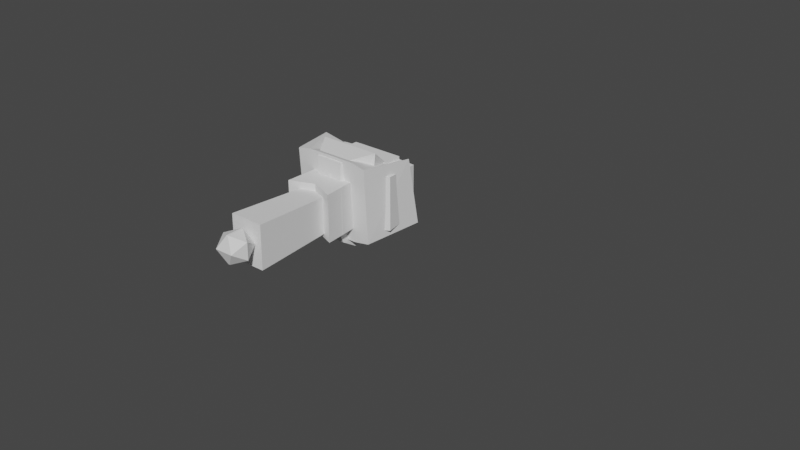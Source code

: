 # Source: characterUnityAdapted.blend  (saved by Blender 3.1.7; exported with 4.5.12 LTS)
import bpy
from mathutils import Matrix  # noqa: F401  (used for matrix-valued properties, if any)

bpy.ops.wm.read_factory_settings(use_empty=True)
scene = bpy.context.scene
scene.name = 'Scene'

# ---- collections
col_character = bpy.data.collections.new('Character'); scene.collection.children.link(col_character)

# ---- world
world_world = bpy.data.worlds.new('World'); scene.world = world_world
world_world.use_nodes = True; world_world.node_tree.nodes.clear()
_N = world_world.node_tree.nodes; _L = world_world.node_tree.links
n0 = _N.new('ShaderNodeOutputWorld'); n0.name = 'World Output'; n0.location = (300, 300)
n1 = _N.new('ShaderNodeBackground'); n1.name = 'Background'; n1.location = (10, 300)
n1.inputs[0].default_value = (0.05088, 0.05088, 0.05088, 1.0)
_L.new(n1.outputs[0], n0.inputs[0])
n0.is_active_output = True
world_world.color = (0.05088, 0.05088, 0.05088)
world_world.use_sun_shadow = False
world_world.sun_shadow_jitter_overblur = 0.0

# ---- meshes
me_cube_001 = bpy.data.meshes.new('Cube.001')
me_cube_001.from_pydata([(-0.6061, -0.5891, -0.9933), (-0.7473, -0.5031, 1.047), (-0.6061, 0.6129, -0.5888), (-0.7473, 0.7112, 1.103), (0.6061, -0.5891, -0.9933), (0.7473, -0.5031, 1.047), (0.6061, 0.6129, -0.5888), (0.7473, 0.7112, 1.103), (-1.359, -0.951, -0.3528), (-1.359, 0.9748, 0.1079), (1.359, 0.9748, 0.1079), (1.359, -0.951, -0.3528)], [], [(8, 1, 3, 9), (9, 3, 7, 10), (10, 7, 5, 11), (11, 5, 1, 8), (2, 6, 4, 0), (7, 3, 1, 5), (4, 11, 8, 0), (6, 10, 11, 4), (2, 9, 10, 6), (0, 8, 9, 2)])
_uv = me_cube_001.uv_layers.new(name='UVMap')
_uv.uv.foreach_set('vector', [0.5, 0.0, 0.625, 0.0, 0.625, 0.25, 0.5, 0.25, 0.5, 0.25, 0.625, 0.25, 0.625, 0.5, 0.5, 0.5, 0.5, 0.5, 0.625, 0.5, 0.625, 0.75, 0.5, 0.75, 0.5, 0.75, 0.625, 0.75, 0.625, 1.0, 0.5, 1.0, 0.125, 0.5, 0.375, 0.5, 0.375, 0.75, 0.125, 0.75, 0.625, 0.5, 0.875, 0.5, 0.875, 0.75, 0.625, 0.75, 0.375, 0.75, 0.5, 0.75, 0.5, 1.0, 0.375, 1.0, 0.375, 0.5, 0.5, 0.5, 0.5, 0.75, 0.375, 0.75, 0.375, 0.25, 0.5, 0.25, 0.5, 0.5, 0.375, 0.5, 0.375, 0.0, 0.5, 0.0, 0.5, 0.25, 0.375, 0.25])
me_cube_001.use_remesh_fix_poles = True
me_cube_001.use_remesh_preserve_attributes = False
me_cube_001.update()
me_cube_002 = bpy.data.meshes.new('Cube.002')
me_cube_002.from_pydata([(-1.0, -0.9551, -1.353), (-1.0, -1.0, 1.0), (-1.0, 1.045, -1.353), (-1.0, 1.0, 1.0), (1.0, -0.9551, -1.353), (1.0, -1.0, 1.0), (1.0, 1.045, -1.353), (1.0, 1.0, 1.0)], [], [(0, 1, 3, 2), (2, 3, 7, 6), (6, 7, 5, 4), (4, 5, 1, 0), (2, 6, 4, 0), (7, 3, 1, 5)])
_uv = me_cube_002.uv_layers.new(name='UVMap')
_uv.uv.foreach_set('vector', [0.375, 0.0, 0.625, 0.0, 0.625, 0.25, 0.375, 0.25, 0.375, 0.25, 0.625, 0.25, 0.625, 0.5, 0.375, 0.5, 0.375, 0.5, 0.625, 0.5, 0.625, 0.75, 0.375, 0.75, 0.375, 0.75, 0.625, 0.75, 0.625, 1.0, 0.375, 1.0, 0.125, 0.5, 0.375, 0.5, 0.375, 0.75, 0.125, 0.75, 0.625, 0.5, 0.875, 0.5, 0.875, 0.75, 0.625, 0.75])
me_cube_002.use_remesh_fix_poles = True
me_cube_002.use_remesh_preserve_attributes = False
me_cube_002.update()
me_cube_005 = bpy.data.meshes.new('Cube.005')
me_cube_005.from_pydata([(-0.5928, -5.611, -0.1379), (-0.7866, -5.499, 0.6293), (-0.5928, -4.425, -0.1485), (-0.7866, -4.397, 0.7691), (0.6387, -5.611, -0.1379), (0.7866, -5.499, 0.649), (0.6387, -4.425, -0.1485), (0.7866, -4.397, 0.7887), (-0.3503, -4.378, -0.1489), (-0.3549, -4.492, 0.9058), (-0.3503, -5.659, -0.1375), (-0.3549, -5.264, 0.8033), (0.3788, -4.492, 0.8993), (0.3834, -5.659, -0.1375), (0.3834, -4.378, -0.1489), (0.3788, -5.264, 0.7967)], [], [(0, 1, 3, 2), (14, 12, 7, 6), (6, 7, 5, 4), (10, 11, 1, 0), (14, 6, 4, 13), (9, 3, 1, 11), (12, 9, 11, 15), (2, 8, 10, 0), (13, 15, 11, 10), (2, 3, 9, 8), (4, 5, 15, 13), (7, 12, 15, 5), (8, 14, 13, 10), (8, 9, 12, 14)])
_uv = me_cube_005.uv_layers.new(name='UVMap')
_uv.uv.foreach_set('vector', [0.375, 0.0, 0.625, 0.0, 0.625, 0.25, 0.375, 0.25, 0.375, 0.4359, 0.625, 0.4359, 0.625, 0.5, 0.375, 0.5, 0.375, 0.5, 0.625, 0.5, 0.625, 0.75, 0.375, 0.75, 0.375, 0.9307, 0.625, 0.9307, 0.625, 1.0, 0.375, 1.0, 0.3109, 0.5, 0.375, 0.5, 0.375, 0.75, 0.3109, 0.75, 0.8057, 0.5, 0.875, 0.5, 0.875, 0.75, 0.8057, 0.75, 0.6891, 0.5, 0.8057, 0.5, 0.8057, 0.75, 0.6891, 0.75, 0.125, 0.5, 0.1943, 0.5, 0.1943, 0.75, 0.125, 0.75, 0.375, 0.8141, 0.625, 0.8141, 0.625, 0.9307, 0.375, 0.9307, 0.375, 0.25, 0.625, 0.25, 0.625, 0.3193, 0.375, 0.3193, 0.375, 0.75, 0.625, 0.75, 0.625, 0.8141, 0.375, 0.8141, 0.625, 0.5, 0.6891, 0.5, 0.6891, 0.75, 0.625, 0.75, 0.1943, 0.5, 0.3109, 0.5, 0.3109, 0.75, 0.1943, 0.75, 0.375, 0.3193, 0.625, 0.3193, 0.625, 0.4359, 0.375, 0.4359])
me_cube_005.use_remesh_fix_poles = True
me_cube_005.use_remesh_preserve_attributes = False
me_cube_005.update()
me_cube_006 = bpy.data.meshes.new('Cube.006')
me_cube_006.from_pydata([(-0.874, -12.71, -1.001), (-0.9325, -12.77, 1.148), (-0.874, -10.9, -1.001), (-0.9325, -10.85, 1.148), (0.9371, -12.71, -1.001), (0.9956, -12.77, 1.148), (0.9371, -10.9, -1.001), (0.9956, -10.85, 1.148), (-0.9743, -12.82, 0.07308), (-0.9743, -10.8, 0.07308), (1.037, -10.8, 0.07308), (1.037, -12.82, 0.07308)], [], [(8, 1, 3, 9), (9, 3, 7, 10), (10, 7, 5, 11), (11, 5, 1, 8), (2, 6, 4, 0), (7, 3, 1, 5), (4, 11, 8, 0), (6, 10, 11, 4), (2, 9, 10, 6), (0, 8, 9, 2)])
_uv = me_cube_006.uv_layers.new(name='UVMap')
_uv.uv.foreach_set('vector', [0.5, 0.0, 0.625, 0.0, 0.625, 0.25, 0.5, 0.25, 0.5, 0.25, 0.625, 0.25, 0.625, 0.5, 0.5, 0.5, 0.5, 0.5, 0.625, 0.5, 0.625, 0.75, 0.5, 0.75, 0.5, 0.75, 0.625, 0.75, 0.625, 1.0, 0.5, 1.0, 0.125, 0.5, 0.375, 0.5, 0.375, 0.75, 0.125, 0.75, 0.625, 0.5, 0.875, 0.5, 0.875, 0.75, 0.625, 0.75, 0.375, 0.75, 0.5, 0.75, 0.5, 1.0, 0.375, 1.0, 0.375, 0.5, 0.5, 0.5, 0.5, 0.75, 0.375, 0.75, 0.375, 0.25, 0.5, 0.25, 0.5, 0.5, 0.375, 0.5, 0.375, 0.0, 0.5, 0.0, 0.5, 0.25, 0.375, 0.25])
me_cube_006.use_remesh_fix_poles = True
me_cube_006.use_remesh_preserve_attributes = False
me_cube_006.update()
me_cube_007 = bpy.data.meshes.new('Cube.007')
me_cube_007.from_pydata([(-1.519, -11.5, -0.1848), (-1.388, -11.43, 1.055), (-1.519, -9.751, -0.1848), (-1.388, -9.827, 1.055), (1.519, -11.5, -0.1848), (1.388, -11.43, 1.055), (1.519, -9.751, -0.1848), (1.388, -9.827, 1.055), (3.576e-07, -9.751, -1.131), (2.384e-07, -9.751, 1.055), (2.384e-07, -11.5, -1.131), (3.576e-07, -11.5, 1.055)], [], [(0, 1, 3, 2), (8, 9, 7, 6), (6, 7, 5, 4), (10, 11, 1, 0), (8, 6, 4, 10), (9, 3, 1, 11), (7, 9, 11, 5), (2, 8, 10, 0), (4, 5, 11, 10), (2, 3, 9, 8)])
_uv = me_cube_007.uv_layers.new(name='UVMap')
_uv.uv.foreach_set('vector', [0.375, 0.0, 0.625, 0.0, 0.625, 0.25, 0.375, 0.25, 0.375, 0.375, 0.625, 0.375, 0.625, 0.5, 0.375, 0.5, 0.375, 0.5, 0.625, 0.5, 0.625, 0.75, 0.375, 0.75, 0.375, 0.875, 0.625, 0.875, 0.625, 1.0, 0.375, 1.0, 0.25, 0.5, 0.375, 0.5, 0.375, 0.75, 0.25, 0.75, 0.75, 0.5, 0.875, 0.5, 0.875, 0.75, 0.75, 0.75, 0.625, 0.5, 0.75, 0.5, 0.75, 0.75, 0.625, 0.75, 0.125, 0.5, 0.25, 0.5, 0.25, 0.75, 0.125, 0.75, 0.375, 0.75, 0.625, 0.75, 0.625, 0.875, 0.375, 0.875, 0.375, 0.25, 0.625, 0.25, 0.625, 0.375, 0.375, 0.375])
me_cube_007.use_remesh_fix_poles = True
me_cube_007.use_remesh_preserve_attributes = False
me_cube_007.update()
me_cube_008 = bpy.data.meshes.new('Cube.008')
me_cube_008.from_pydata([(-0.8162, -14.48, -0.8838), (-1.084, -14.48, 0.6798), (-0.8162, -12.48, -0.8838), (-1.084, -12.48, 0.6798), (0.6151, -14.48, -1.03), (0.8283, -14.48, 1.112), (0.6151, -12.48, -1.03), (0.8283, -12.48, 1.112)], [], [(0, 1, 3, 2), (2, 3, 7, 6), (6, 7, 5, 4), (4, 5, 1, 0), (2, 6, 4, 0), (7, 3, 1, 5)])
_uv = me_cube_008.uv_layers.new(name='UVMap')
_uv.uv.foreach_set('vector', [0.375, 0.0, 0.625, 0.0, 0.625, 0.25, 0.375, 0.25, 0.375, 0.25, 0.625, 0.25, 0.625, 0.5, 0.375, 0.5, 0.375, 0.5, 0.625, 0.5, 0.625, 0.75, 0.375, 0.75, 0.375, 0.75, 0.625, 0.75, 0.625, 1.0, 0.375, 1.0, 0.125, 0.5, 0.375, 0.5, 0.375, 0.75, 0.125, 0.75, 0.625, 0.5, 0.875, 0.5, 0.875, 0.75, 0.625, 0.75])
me_cube_008.use_remesh_fix_poles = True
me_cube_008.use_remesh_preserve_attributes = False
me_cube_008.update()
me_cube_009 = bpy.data.meshes.new('Cube.009')
me_cube_009.from_pydata([(-0.6273, -15.33, -6.738), (-0.8966, -15.68, 1.135), (-0.6273, -14.03, -6.738), (-0.8966, -13.68, 1.135), (0.3579, -15.33, -6.738), (0.6272, -15.68, 1.135), (0.3579, -14.03, -6.738), (0.6272, -13.68, 1.135)], [], [(0, 1, 3, 2), (2, 3, 7, 6), (6, 7, 5, 4), (4, 5, 1, 0), (2, 6, 4, 0), (7, 3, 1, 5)])
_uv = me_cube_009.uv_layers.new(name='UVMap')
_uv.uv.foreach_set('vector', [0.375, 0.0, 0.625, 0.0, 0.625, 0.25, 0.375, 0.25, 0.375, 0.25, 0.625, 0.25, 0.625, 0.5, 0.375, 0.5, 0.375, 0.5, 0.625, 0.5, 0.625, 0.75, 0.375, 0.75, 0.375, 0.75, 0.625, 0.75, 0.625, 1.0, 0.375, 1.0, 0.125, 0.5, 0.375, 0.5, 0.375, 0.75, 0.125, 0.75, 0.625, 0.5, 0.875, 0.5, 0.875, 0.75, 0.625, 0.75])
me_cube_009.use_remesh_fix_poles = True
me_cube_009.use_remesh_preserve_attributes = False
me_cube_009.update()
me_cube_010 = bpy.data.meshes.new('Cube.010')
me_cube_010.from_pydata([(-1.008, -19.98, -1.335), (-1.008, -19.95, -0.6284), (-1.008, -16.21, -1.208), (-1.008, -16.48, 1.032), (0.449, -19.98, -1.335), (0.449, -19.95, -0.6284), (0.449, -16.21, -1.208), (0.449, -16.48, 1.032), (-1.008, -18.0, -1.271), (-1.008, -18.22, 1.024), (0.449, -18.0, -1.271), (0.449, -18.22, 1.024), (-1.008, -20.44, -0.9819), (-1.008, -16.01, -0.1517), (0.449, -16.01, -0.1517), (0.449, -20.44, -0.9819), (0.449, -18.14, -0.1397), (-1.008, -18.14, -0.1397)], [], [(17, 9, 3, 13), (13, 3, 7, 14), (16, 11, 5, 15), (15, 5, 1, 12), (8, 10, 4, 0), (11, 9, 1, 5), (7, 3, 9, 11), (2, 6, 10, 8), (14, 7, 11, 16), (12, 1, 9, 17), (0, 12, 17, 8), (6, 14, 16, 10), (4, 15, 12, 0), (10, 16, 15, 4), (2, 13, 14, 6), (8, 17, 13, 2)])
_uv = me_cube_010.uv_layers.new(name='UVMap')
_uv.uv.foreach_set('vector', [0.5, 0.125, 0.625, 0.125, 0.625, 0.25, 0.5, 0.25, 0.5, 0.25, 0.625, 0.25, 0.625, 0.5, 0.5, 0.5, 0.5, 0.625, 0.625, 0.625, 0.625, 0.75, 0.5, 0.75, 0.5, 0.75, 0.625, 0.75, 0.625, 1.0, 0.5, 1.0, 0.125, 0.625, 0.375, 0.625, 0.375, 0.75, 0.125, 0.75, 0.625, 0.625, 0.875, 0.625, 0.875, 0.75, 0.625, 0.75, 0.625, 0.5, 0.875, 0.5, 0.875, 0.625, 0.625, 0.625, 0.125, 0.5, 0.375, 0.5, 0.375, 0.625, 0.125, 0.625, 0.5, 0.5, 0.625, 0.5, 0.625, 0.625, 0.5, 0.625, 0.5, 0.0, 0.625, 0.0, 0.625, 0.125, 0.5, 0.125, 0.375, 0.0, 0.5, 0.0, 0.5, 0.125, 0.375, 0.125, 0.375, 0.5, 0.5, 0.5, 0.5, 0.625, 0.375, 0.625, 0.375, 0.75, 0.5, 0.75, 0.5, 1.0, 0.375, 1.0, 0.375, 0.625, 0.5, 0.625, 0.5, 0.75, 0.375, 0.75, 0.375, 0.25, 0.5, 0.25, 0.5, 0.5, 0.375, 0.5, 0.375, 0.125, 0.5, 0.125, 0.5, 0.25, 0.375, 0.25])
me_cube_010.use_remesh_fix_poles = True
me_cube_010.use_remesh_preserve_attributes = False
me_cube_010.update()
me_cube_011 = bpy.data.meshes.new('Cube.011')
me_cube_011.from_pydata([(-0.8258, -0.6068, -0.2624), (-1.0, -0.7348, 1.0), (-0.8258, 0.6068, -0.2624), (-1.0, 0.7348, 1.0), (0.8258, -0.6068, -0.2624), (1.0, -0.7348, 1.0), (0.8258, 0.6068, -0.2624), (1.0, 0.7348, 1.0)], [], [(0, 1, 3, 2), (2, 3, 7, 6), (6, 7, 5, 4), (4, 5, 1, 0), (2, 6, 4, 0), (7, 3, 1, 5)])
_uv = me_cube_011.uv_layers.new(name='UVMap')
_uv.uv.foreach_set('vector', [0.375, 0.0, 0.625, 0.0, 0.625, 0.25, 0.375, 0.25, 0.375, 0.25, 0.625, 0.25, 0.625, 0.5, 0.375, 0.5, 0.375, 0.5, 0.625, 0.5, 0.625, 0.75, 0.375, 0.75, 0.375, 0.75, 0.625, 0.75, 0.625, 1.0, 0.375, 1.0, 0.125, 0.5, 0.375, 0.5, 0.375, 0.75, 0.125, 0.75, 0.625, 0.5, 0.875, 0.5, 0.875, 0.75, 0.625, 0.75])
me_cube_011.use_remesh_fix_poles = True
me_cube_011.use_remesh_preserve_attributes = False
me_cube_011.update()
me_cube_012 = bpy.data.meshes.new('Cube.012')
me_cube_012.from_pydata([(-2.014, -25.46, -1.402), (-1.038, -25.72, 1.111), (-2.014, -23.97, -1.402), (-1.038, -23.72, 1.111), (-0.5599, -25.46, -1.55), (0.9135, -25.72, 0.9121), (-0.5599, -23.97, -1.55), (0.9135, -23.72, 0.9121)], [], [(0, 1, 3, 2), (2, 3, 7, 6), (6, 7, 5, 4), (4, 5, 1, 0), (2, 6, 4, 0), (7, 3, 1, 5)])
_uv = me_cube_012.uv_layers.new(name='UVMap')
_uv.uv.foreach_set('vector', [0.375, 0.0, 0.625, 0.0, 0.625, 0.25, 0.375, 0.25, 0.375, 0.25, 0.625, 0.25, 0.625, 0.5, 0.375, 0.5, 0.375, 0.5, 0.625, 0.5, 0.625, 0.75, 0.375, 0.75, 0.375, 0.75, 0.625, 0.75, 0.625, 1.0, 0.375, 1.0, 0.125, 0.5, 0.375, 0.5, 0.375, 0.75, 0.125, 0.75, 0.625, 0.5, 0.875, 0.5, 0.875, 0.75, 0.625, 0.75])
me_cube_012.use_remesh_fix_poles = True
me_cube_012.use_remesh_preserve_attributes = False
me_cube_012.update()
me_cube_013 = bpy.data.meshes.new('Cube.013')
me_cube_013.from_pydata([(-1.007, -68.9, -1.015), (-1.007, -68.9, 0.9847), (-1.007, -65.02, -1.015), (-1.007, -65.02, 0.9847), (0.9931, -68.9, -1.015), (0.9931, -68.9, 0.9847), (0.9931, -65.02, -1.015), (0.9931, -65.02, 0.9847), (0.3797, -68.9, -0.01525), (0.3797, -65.02, -0.01525), (2.38, -65.02, -0.01525), (2.38, -68.9, -0.01525)], [], [(8, 1, 3, 9), (9, 3, 7, 10), (10, 7, 5, 11), (11, 5, 1, 8), (2, 6, 4, 0), (7, 3, 1, 5), (4, 11, 8, 0), (6, 10, 11, 4), (2, 9, 10, 6), (0, 8, 9, 2)])
_uv = me_cube_013.uv_layers.new(name='UVMap')
_uv.uv.foreach_set('vector', [0.5, 0.0, 0.625, 0.0, 0.625, 0.25, 0.5, 0.25, 0.5, 0.25, 0.625, 0.25, 0.625, 0.5, 0.5, 0.5, 0.5, 0.5, 0.625, 0.5, 0.625, 0.75, 0.5, 0.75, 0.5, 0.75, 0.625, 0.75, 0.625, 1.0, 0.5, 1.0, 0.125, 0.5, 0.375, 0.5, 0.375, 0.75, 0.125, 0.75, 0.625, 0.5, 0.875, 0.5, 0.875, 0.75, 0.625, 0.75, 0.375, 0.75, 0.5, 0.75, 0.5, 1.0, 0.375, 1.0, 0.375, 0.5, 0.5, 0.5, 0.5, 0.75, 0.375, 0.75, 0.375, 0.25, 0.5, 0.25, 0.5, 0.5, 0.375, 0.5, 0.375, 0.0, 0.5, 0.0, 0.5, 0.25, 0.375, 0.25])
me_cube_013.use_remesh_fix_poles = True
me_cube_013.use_remesh_preserve_attributes = False
me_cube_013.update()
me_cube_014 = bpy.data.meshes.new('Cube.014')
me_cube_014.from_pydata([(-0.8162, -14.48, -0.8838), (-1.084, -14.48, 0.6798), (-0.8162, -12.48, -0.8838), (-1.084, -12.48, 0.6798), (0.6151, -14.48, -1.03), (0.8283, -14.48, 1.112), (0.6151, -12.48, -1.03), (0.8283, -12.48, 1.112)], [], [(0, 1, 3, 2), (2, 3, 7, 6), (6, 7, 5, 4), (4, 5, 1, 0), (2, 6, 4, 0), (7, 3, 1, 5)])
_uv = me_cube_014.uv_layers.new(name='UVMap')
_uv.uv.foreach_set('vector', [0.375, 0.0, 0.625, 0.0, 0.625, 0.25, 0.375, 0.25, 0.375, 0.25, 0.625, 0.25, 0.625, 0.5, 0.375, 0.5, 0.375, 0.5, 0.625, 0.5, 0.625, 0.75, 0.375, 0.75, 0.375, 0.75, 0.625, 0.75, 0.625, 1.0, 0.375, 1.0, 0.125, 0.5, 0.375, 0.5, 0.375, 0.75, 0.125, 0.75, 0.625, 0.5, 0.875, 0.5, 0.875, 0.75, 0.625, 0.75])
me_cube_014.use_remesh_fix_poles = True
me_cube_014.use_remesh_preserve_attributes = False
me_cube_014.update()
me_cube_015 = bpy.data.meshes.new('Cube.015')
me_cube_015.from_pydata([(-0.6273, -15.33, -6.738), (-0.8966, -15.68, 1.135), (-0.6273, -14.03, -6.738), (-0.8966, -13.68, 1.135), (0.3579, -15.33, -6.738), (0.6272, -15.68, 1.135), (0.3579, -14.03, -6.738), (0.6272, -13.68, 1.135)], [], [(0, 1, 3, 2), (2, 3, 7, 6), (6, 7, 5, 4), (4, 5, 1, 0), (2, 6, 4, 0), (7, 3, 1, 5)])
_uv = me_cube_015.uv_layers.new(name='UVMap')
_uv.uv.foreach_set('vector', [0.375, 0.0, 0.625, 0.0, 0.625, 0.25, 0.375, 0.25, 0.375, 0.25, 0.625, 0.25, 0.625, 0.5, 0.375, 0.5, 0.375, 0.5, 0.625, 0.5, 0.625, 0.75, 0.375, 0.75, 0.375, 0.75, 0.625, 0.75, 0.625, 1.0, 0.375, 1.0, 0.125, 0.5, 0.375, 0.5, 0.375, 0.75, 0.125, 0.75, 0.625, 0.5, 0.875, 0.5, 0.875, 0.75, 0.625, 0.75])
me_cube_015.use_remesh_fix_poles = True
me_cube_015.use_remesh_preserve_attributes = False
me_cube_015.update()
me_cube_016 = bpy.data.meshes.new('Cube.016')
me_cube_016.from_pydata([(-1.008, -19.98, -1.335), (-1.008, -19.95, -0.6284), (-1.008, -16.21, -1.208), (-1.008, -16.48, 1.032), (0.449, -19.98, -1.335), (0.449, -19.95, -0.6284), (0.449, -16.21, -1.208), (0.449, -16.48, 1.032), (-1.008, -18.0, -1.271), (-1.008, -18.22, 1.024), (0.449, -18.0, -1.271), (0.449, -18.22, 1.024), (-1.008, -20.44, -0.9819), (-1.008, -16.01, -0.1517), (0.449, -16.01, -0.1517), (0.449, -20.44, -0.9819), (0.449, -18.14, -0.1397), (-1.008, -18.14, -0.1397)], [], [(17, 9, 3, 13), (13, 3, 7, 14), (16, 11, 5, 15), (15, 5, 1, 12), (8, 10, 4, 0), (11, 9, 1, 5), (7, 3, 9, 11), (2, 6, 10, 8), (14, 7, 11, 16), (12, 1, 9, 17), (0, 12, 17, 8), (6, 14, 16, 10), (4, 15, 12, 0), (10, 16, 15, 4), (2, 13, 14, 6), (8, 17, 13, 2)])
_uv = me_cube_016.uv_layers.new(name='UVMap')
_uv.uv.foreach_set('vector', [0.5, 0.125, 0.625, 0.125, 0.625, 0.25, 0.5, 0.25, 0.5, 0.25, 0.625, 0.25, 0.625, 0.5, 0.5, 0.5, 0.5, 0.625, 0.625, 0.625, 0.625, 0.75, 0.5, 0.75, 0.5, 0.75, 0.625, 0.75, 0.625, 1.0, 0.5, 1.0, 0.125, 0.625, 0.375, 0.625, 0.375, 0.75, 0.125, 0.75, 0.625, 0.625, 0.875, 0.625, 0.875, 0.75, 0.625, 0.75, 0.625, 0.5, 0.875, 0.5, 0.875, 0.625, 0.625, 0.625, 0.125, 0.5, 0.375, 0.5, 0.375, 0.625, 0.125, 0.625, 0.5, 0.5, 0.625, 0.5, 0.625, 0.625, 0.5, 0.625, 0.5, 0.0, 0.625, 0.0, 0.625, 0.125, 0.5, 0.125, 0.375, 0.0, 0.5, 0.0, 0.5, 0.125, 0.375, 0.125, 0.375, 0.5, 0.5, 0.5, 0.5, 0.625, 0.375, 0.625, 0.375, 0.75, 0.5, 0.75, 0.5, 1.0, 0.375, 1.0, 0.375, 0.625, 0.5, 0.625, 0.5, 0.75, 0.375, 0.75, 0.375, 0.25, 0.5, 0.25, 0.5, 0.5, 0.375, 0.5, 0.375, 0.125, 0.5, 0.125, 0.5, 0.25, 0.375, 0.25])
me_cube_016.use_remesh_fix_poles = True
me_cube_016.use_remesh_preserve_attributes = False
me_cube_016.update()
me_cube_017 = bpy.data.meshes.new('Cube.017')
me_cube_017.from_pydata([(-0.8258, -0.6068, -0.2624), (-1.0, -0.7348, 1.0), (-0.8258, 0.6068, -0.2624), (-1.0, 0.7348, 1.0), (0.8258, -0.6068, -0.2624), (1.0, -0.7348, 1.0), (0.8258, 0.6068, -0.2624), (1.0, 0.7348, 1.0)], [], [(0, 1, 3, 2), (2, 3, 7, 6), (6, 7, 5, 4), (4, 5, 1, 0), (2, 6, 4, 0), (7, 3, 1, 5)])
_uv = me_cube_017.uv_layers.new(name='UVMap')
_uv.uv.foreach_set('vector', [0.375, 0.0, 0.625, 0.0, 0.625, 0.25, 0.375, 0.25, 0.375, 0.25, 0.625, 0.25, 0.625, 0.5, 0.375, 0.5, 0.375, 0.5, 0.625, 0.5, 0.625, 0.75, 0.375, 0.75, 0.375, 0.75, 0.625, 0.75, 0.625, 1.0, 0.375, 1.0, 0.125, 0.5, 0.375, 0.5, 0.375, 0.75, 0.125, 0.75, 0.625, 0.5, 0.875, 0.5, 0.875, 0.75, 0.625, 0.75])
me_cube_017.use_remesh_fix_poles = True
me_cube_017.use_remesh_preserve_attributes = False
me_cube_017.update()
me_cube_018 = bpy.data.meshes.new('Cube.018')
me_cube_018.from_pydata([(-2.014, -25.46, -1.402), (-1.038, -25.72, 1.111), (-2.014, -23.97, -1.402), (-1.038, -23.72, 1.111), (-0.5599, -25.46, -1.55), (0.9135, -25.72, 0.9121), (-0.5599, -23.97, -1.55), (0.9135, -23.72, 0.9121)], [], [(0, 1, 3, 2), (2, 3, 7, 6), (6, 7, 5, 4), (4, 5, 1, 0), (2, 6, 4, 0), (7, 3, 1, 5)])
_uv = me_cube_018.uv_layers.new(name='UVMap')
_uv.uv.foreach_set('vector', [0.375, 0.0, 0.625, 0.0, 0.625, 0.25, 0.375, 0.25, 0.375, 0.25, 0.625, 0.25, 0.625, 0.5, 0.375, 0.5, 0.375, 0.5, 0.625, 0.5, 0.625, 0.75, 0.375, 0.75, 0.375, 0.75, 0.625, 0.75, 0.625, 1.0, 0.375, 1.0, 0.125, 0.5, 0.375, 0.5, 0.375, 0.75, 0.125, 0.75, 0.625, 0.5, 0.875, 0.5, 0.875, 0.75, 0.625, 0.75])
me_cube_018.use_remesh_fix_poles = True
me_cube_018.use_remesh_preserve_attributes = False
me_cube_018.update()
me_cube_019 = bpy.data.meshes.new('Cube.019')
me_cube_019.from_pydata([(-1.007, -68.9, -1.015), (-1.007, -68.9, 0.9847), (-1.007, -65.02, -1.015), (-1.007, -65.02, 0.9847), (0.9931, -68.9, -1.015), (0.9931, -68.9, 0.9847), (0.9931, -65.02, -1.015), (0.9931, -65.02, 0.9847), (0.3797, -68.9, -0.01525), (0.3797, -65.02, -0.01525), (2.38, -65.02, -0.01525), (2.38, -68.9, -0.01525)], [], [(8, 1, 3, 9), (9, 3, 7, 10), (10, 7, 5, 11), (11, 5, 1, 8), (2, 6, 4, 0), (7, 3, 1, 5), (4, 11, 8, 0), (6, 10, 11, 4), (2, 9, 10, 6), (0, 8, 9, 2)])
_uv = me_cube_019.uv_layers.new(name='UVMap')
_uv.uv.foreach_set('vector', [0.5, 0.0, 0.625, 0.0, 0.625, 0.25, 0.5, 0.25, 0.5, 0.25, 0.625, 0.25, 0.625, 0.5, 0.5, 0.5, 0.5, 0.5, 0.625, 0.5, 0.625, 0.75, 0.5, 0.75, 0.5, 0.75, 0.625, 0.75, 0.625, 1.0, 0.5, 1.0, 0.125, 0.5, 0.375, 0.5, 0.375, 0.75, 0.125, 0.75, 0.625, 0.5, 0.875, 0.5, 0.875, 0.75, 0.625, 0.75, 0.375, 0.75, 0.5, 0.75, 0.5, 1.0, 0.375, 1.0, 0.375, 0.5, 0.5, 0.5, 0.5, 0.75, 0.375, 0.75, 0.375, 0.25, 0.5, 0.25, 0.5, 0.5, 0.375, 0.5, 0.375, 0.0, 0.5, 0.0, 0.5, 0.25, 0.375, 0.25])
me_cube_019.use_remesh_fix_poles = True
me_cube_019.use_remesh_preserve_attributes = False
me_cube_019.update()
me_icosphere = bpy.data.meshes.new('Icosphere')
me_icosphere.from_pydata([(0.624, -18.32, -0.1979), (0.8693, -18.84, 0.679), (0.07059, -19.17, 0.07734), (-0.423, -18.32, -0.2945), (0.07059, -17.47, 0.07734), (0.8693, -17.79, 0.679), (-0.0261, -19.17, 1.124), (-0.8248, -18.84, 0.5226), (-0.8248, -17.79, 0.5226), (-0.0261, -17.47, 1.124), (0.4675, -18.32, 1.496), (-0.5795, -18.32, 1.4)], [], [(0, 1, 2), (1, 0, 5), (0, 2, 3), (0, 3, 4), (0, 4, 5), (1, 5, 10), (2, 1, 6), (3, 2, 7), (4, 3, 8), (5, 4, 9), (1, 10, 6), (2, 6, 7), (3, 7, 8), (4, 8, 9), (5, 9, 10), (6, 10, 11), (7, 6, 11), (8, 7, 11), (9, 8, 11), (10, 9, 11)])
_uv = me_icosphere.uv_layers.new(name='UVMap')
_uv.uv.foreach_set('vector', [0.1818, 0.0, 0.2727, 0.1575, 0.09091, 0.1575, 0.2727, 0.1575, 0.3636, 0.0, 0.4545, 0.1575, 0.9091, 0.0, 1.0, 0.1575, 0.8182, 0.1575, 0.7273, 0.0, 0.8182, 0.1575, 0.6364, 0.1575, 0.5455, 0.0, 0.6364, 0.1575, 0.4545, 0.1575, 0.2727, 0.1575, 0.4545, 0.1575, 0.3636, 0.3149, 0.09091, 0.1575, 0.2727, 0.1575, 0.1818, 0.3149, 0.8182, 0.1575, 1.0, 0.1575, 0.9091, 0.3149, 0.6364, 0.1575, 0.8182, 0.1575, 0.7273, 0.3149, 0.4545, 0.1575, 0.6364, 0.1575, 0.5455, 0.3149, 0.2727, 0.1575, 0.3636, 0.3149, 0.1818, 0.3149, 0.09091, 0.1575, 0.1818, 0.3149, 0.0, 0.3149, 0.8182, 0.1575, 0.9091, 0.3149, 0.7273, 0.3149, 0.6364, 0.1575, 0.7273, 0.3149, 0.5455, 0.3149, 0.4545, 0.1575, 0.5455, 0.3149, 0.3636, 0.3149, 0.1818, 0.3149, 0.3636, 0.3149, 0.2727, 0.4724, 0.0, 0.3149, 0.1818, 0.3149, 0.09091, 0.4724, 0.7273, 0.3149, 0.9091, 0.3149, 0.8182, 0.4724, 0.5455, 0.3149, 0.7273, 0.3149, 0.6364, 0.4724, 0.3636, 0.3149, 0.5455, 0.3149, 0.4545, 0.4724])
me_icosphere.use_remesh_fix_poles = True
me_icosphere.use_remesh_preserve_attributes = False
me_icosphere.update()
me_icosphere_001 = bpy.data.meshes.new('Icosphere.001')
me_icosphere_001.from_pydata([(-0.4346, -19.4, -0.4806), (0.2086, -19.81, -0.2029), (-0.5378, -20.06, -0.01644), (-0.9991, -19.4, 0.0988), (-0.5378, -18.75, -0.01644), (0.2086, -19.0, -0.2029), (0.04158, -20.06, 0.5481), (-0.7048, -19.81, 0.7345), (-0.7048, -19.0, 0.7345), (0.04158, -18.75, 0.5481), (0.5029, -19.4, 0.4328), (-0.06163, -19.4, 1.012)], [], [(0, 1, 2), (1, 0, 5), (0, 2, 3), (0, 3, 4), (0, 4, 5), (1, 5, 10), (2, 1, 6), (3, 2, 7), (4, 3, 8), (5, 4, 9), (1, 10, 6), (2, 6, 7), (3, 7, 8), (4, 8, 9), (5, 9, 10), (6, 10, 11), (7, 6, 11), (8, 7, 11), (9, 8, 11), (10, 9, 11)])
_uv = me_icosphere_001.uv_layers.new(name='UVMap')
_uv.uv.foreach_set('vector', [0.1818, 0.0, 0.2727, 0.1575, 0.09091, 0.1575, 0.2727, 0.1575, 0.3636, 0.0, 0.4545, 0.1575, 0.9091, 0.0, 1.0, 0.1575, 0.8182, 0.1575, 0.7273, 0.0, 0.8182, 0.1575, 0.6364, 0.1575, 0.5455, 0.0, 0.6364, 0.1575, 0.4545, 0.1575, 0.2727, 0.1575, 0.4545, 0.1575, 0.3636, 0.3149, 0.09091, 0.1575, 0.2727, 0.1575, 0.1818, 0.3149, 0.8182, 0.1575, 1.0, 0.1575, 0.9091, 0.3149, 0.6364, 0.1575, 0.8182, 0.1575, 0.7273, 0.3149, 0.4545, 0.1575, 0.6364, 0.1575, 0.5455, 0.3149, 0.2727, 0.1575, 0.3636, 0.3149, 0.1818, 0.3149, 0.09091, 0.1575, 0.1818, 0.3149, 0.0, 0.3149, 0.8182, 0.1575, 0.9091, 0.3149, 0.7273, 0.3149, 0.6364, 0.1575, 0.7273, 0.3149, 0.5455, 0.3149, 0.4545, 0.1575, 0.5455, 0.3149, 0.3636, 0.3149, 0.1818, 0.3149, 0.3636, 0.3149, 0.2727, 0.4724, 0.0, 0.3149, 0.1818, 0.3149, 0.09091, 0.4724, 0.7273, 0.3149, 0.9091, 0.3149, 0.8182, 0.4724, 0.5455, 0.3149, 0.7273, 0.3149, 0.6364, 0.4724, 0.3636, 0.3149, 0.5455, 0.3149, 0.4545, 0.4724])
me_icosphere_001.use_remesh_fix_poles = True
me_icosphere_001.use_remesh_preserve_attributes = False
me_icosphere_001.update()
me_icosphere_002 = bpy.data.meshes.new('Icosphere.002')
me_icosphere_002.from_pydata([(0.624, -18.32, -0.1979), (0.8693, -18.84, 0.679), (0.07059, -19.17, 0.07734), (-0.423, -18.32, -0.2945), (0.07059, -17.47, 0.07734), (0.8693, -17.79, 0.679), (-0.0261, -19.17, 1.124), (-0.8248, -18.84, 0.5226), (-0.8248, -17.79, 0.5226), (-0.0261, -17.47, 1.124), (0.4675, -18.32, 1.496), (-0.5795, -18.32, 1.4)], [], [(0, 1, 2), (1, 0, 5), (0, 2, 3), (0, 3, 4), (0, 4, 5), (1, 5, 10), (2, 1, 6), (3, 2, 7), (4, 3, 8), (5, 4, 9), (1, 10, 6), (2, 6, 7), (3, 7, 8), (4, 8, 9), (5, 9, 10), (6, 10, 11), (7, 6, 11), (8, 7, 11), (9, 8, 11), (10, 9, 11)])
_uv = me_icosphere_002.uv_layers.new(name='UVMap')
_uv.uv.foreach_set('vector', [0.1818, 0.0, 0.2727, 0.1575, 0.09091, 0.1575, 0.2727, 0.1575, 0.3636, 0.0, 0.4545, 0.1575, 0.9091, 0.0, 1.0, 0.1575, 0.8182, 0.1575, 0.7273, 0.0, 0.8182, 0.1575, 0.6364, 0.1575, 0.5455, 0.0, 0.6364, 0.1575, 0.4545, 0.1575, 0.2727, 0.1575, 0.4545, 0.1575, 0.3636, 0.3149, 0.09091, 0.1575, 0.2727, 0.1575, 0.1818, 0.3149, 0.8182, 0.1575, 1.0, 0.1575, 0.9091, 0.3149, 0.6364, 0.1575, 0.8182, 0.1575, 0.7273, 0.3149, 0.4545, 0.1575, 0.6364, 0.1575, 0.5455, 0.3149, 0.2727, 0.1575, 0.3636, 0.3149, 0.1818, 0.3149, 0.09091, 0.1575, 0.1818, 0.3149, 0.0, 0.3149, 0.8182, 0.1575, 0.9091, 0.3149, 0.7273, 0.3149, 0.6364, 0.1575, 0.7273, 0.3149, 0.5455, 0.3149, 0.4545, 0.1575, 0.5455, 0.3149, 0.3636, 0.3149, 0.1818, 0.3149, 0.3636, 0.3149, 0.2727, 0.4724, 0.0, 0.3149, 0.1818, 0.3149, 0.09091, 0.4724, 0.7273, 0.3149, 0.9091, 0.3149, 0.8182, 0.4724, 0.5455, 0.3149, 0.7273, 0.3149, 0.6364, 0.4724, 0.3636, 0.3149, 0.5455, 0.3149, 0.4545, 0.4724])
me_icosphere_002.use_remesh_fix_poles = True
me_icosphere_002.use_remesh_preserve_attributes = False
me_icosphere_002.update()
me_icosphere_003 = bpy.data.meshes.new('Icosphere.003')
me_icosphere_003.from_pydata([(-0.4346, -19.4, -0.4806), (0.2086, -19.81, -0.2029), (-0.5378, -20.06, -0.01644), (-0.9991, -19.4, 0.0988), (-0.5378, -18.75, -0.01644), (0.2086, -19.0, -0.2029), (0.04158, -20.06, 0.5481), (-0.7048, -19.81, 0.7345), (-0.7048, -19.0, 0.7345), (0.04158, -18.75, 0.5481), (0.5029, -19.4, 0.4328), (-0.06163, -19.4, 1.012)], [], [(0, 1, 2), (1, 0, 5), (0, 2, 3), (0, 3, 4), (0, 4, 5), (1, 5, 10), (2, 1, 6), (3, 2, 7), (4, 3, 8), (5, 4, 9), (1, 10, 6), (2, 6, 7), (3, 7, 8), (4, 8, 9), (5, 9, 10), (6, 10, 11), (7, 6, 11), (8, 7, 11), (9, 8, 11), (10, 9, 11)])
_uv = me_icosphere_003.uv_layers.new(name='UVMap')
_uv.uv.foreach_set('vector', [0.1818, 0.0, 0.2727, 0.1575, 0.09091, 0.1575, 0.2727, 0.1575, 0.3636, 0.0, 0.4545, 0.1575, 0.9091, 0.0, 1.0, 0.1575, 0.8182, 0.1575, 0.7273, 0.0, 0.8182, 0.1575, 0.6364, 0.1575, 0.5455, 0.0, 0.6364, 0.1575, 0.4545, 0.1575, 0.2727, 0.1575, 0.4545, 0.1575, 0.3636, 0.3149, 0.09091, 0.1575, 0.2727, 0.1575, 0.1818, 0.3149, 0.8182, 0.1575, 1.0, 0.1575, 0.9091, 0.3149, 0.6364, 0.1575, 0.8182, 0.1575, 0.7273, 0.3149, 0.4545, 0.1575, 0.6364, 0.1575, 0.5455, 0.3149, 0.2727, 0.1575, 0.3636, 0.3149, 0.1818, 0.3149, 0.09091, 0.1575, 0.1818, 0.3149, 0.0, 0.3149, 0.8182, 0.1575, 0.9091, 0.3149, 0.7273, 0.3149, 0.6364, 0.1575, 0.7273, 0.3149, 0.5455, 0.3149, 0.4545, 0.1575, 0.5455, 0.3149, 0.3636, 0.3149, 0.1818, 0.3149, 0.3636, 0.3149, 0.2727, 0.4724, 0.0, 0.3149, 0.1818, 0.3149, 0.09091, 0.4724, 0.7273, 0.3149, 0.9091, 0.3149, 0.8182, 0.4724, 0.5455, 0.3149, 0.7273, 0.3149, 0.6364, 0.4724, 0.3636, 0.3149, 0.5455, 0.3149, 0.4545, 0.4724])
me_icosphere_003.use_remesh_fix_poles = True
me_icosphere_003.use_remesh_preserve_attributes = False
me_icosphere_003.update()
me_icosphere_004 = bpy.data.meshes.new('Icosphere.004')
me_icosphere_004.from_pydata([(0.0, 0.0, -1.0), (0.7236, -0.5257, -0.4472), (-0.2764, -0.8506, -0.4472), (-0.8944, 0.0, -0.4472), (-0.2764, 0.8506, -0.4472), (0.7236, 0.5257, -0.4472), (0.2764, -0.8506, 0.4472), (-0.7236, -0.5257, 0.4472), (-0.7236, 0.5257, 0.4472), (0.2764, 0.8506, 0.4472), (0.8944, 0.0, 0.4472), (0.0, 0.0, 1.0)], [], [(0, 1, 2), (1, 0, 5), (0, 2, 3), (0, 3, 4), (0, 4, 5), (1, 5, 10), (2, 1, 6), (3, 2, 7), (4, 3, 8), (5, 4, 9), (1, 10, 6), (2, 6, 7), (3, 7, 8), (4, 8, 9), (5, 9, 10), (6, 10, 11), (7, 6, 11), (8, 7, 11), (9, 8, 11), (10, 9, 11)])
_uv = me_icosphere_004.uv_layers.new(name='UVMap')
_uv.uv.foreach_set('vector', [0.1818, 0.0, 0.2727, 0.1575, 0.09091, 0.1575, 0.2727, 0.1575, 0.3636, 0.0, 0.4545, 0.1575, 0.9091, 0.0, 1.0, 0.1575, 0.8182, 0.1575, 0.7273, 0.0, 0.8182, 0.1575, 0.6364, 0.1575, 0.5455, 0.0, 0.6364, 0.1575, 0.4545, 0.1575, 0.2727, 0.1575, 0.4545, 0.1575, 0.3636, 0.3149, 0.09091, 0.1575, 0.2727, 0.1575, 0.1818, 0.3149, 0.8182, 0.1575, 1.0, 0.1575, 0.9091, 0.3149, 0.6364, 0.1575, 0.8182, 0.1575, 0.7273, 0.3149, 0.4545, 0.1575, 0.6364, 0.1575, 0.5455, 0.3149, 0.2727, 0.1575, 0.3636, 0.3149, 0.1818, 0.3149, 0.09091, 0.1575, 0.1818, 0.3149, 0.0, 0.3149, 0.8182, 0.1575, 0.9091, 0.3149, 0.7273, 0.3149, 0.6364, 0.1575, 0.7273, 0.3149, 0.5455, 0.3149, 0.4545, 0.1575, 0.5455, 0.3149, 0.3636, 0.3149, 0.1818, 0.3149, 0.3636, 0.3149, 0.2727, 0.4724, 0.0, 0.3149, 0.1818, 0.3149, 0.09091, 0.4724, 0.7273, 0.3149, 0.9091, 0.3149, 0.8182, 0.4724, 0.5455, 0.3149, 0.7273, 0.3149, 0.6364, 0.4724, 0.3636, 0.3149, 0.5455, 0.3149, 0.4545, 0.4724])
me_icosphere_004.use_remesh_fix_poles = True
me_icosphere_004.use_remesh_preserve_attributes = False
me_icosphere_004.update()
me_icosphere_005 = bpy.data.meshes.new('Icosphere.005')
me_icosphere_005.from_pydata([(0.0, 0.0, -1.0), (0.7236, -0.5257, -0.4472), (-0.2764, -0.8506, -0.4472), (-0.8944, 0.0, -0.4472), (-0.2764, 0.8506, -0.4472), (0.7236, 0.5257, -0.4472), (0.2764, -0.8506, 0.4472), (-0.7236, -0.5257, 0.4472), (-0.7236, 0.5257, 0.4472), (0.2764, 0.8506, 0.4472), (0.8944, 0.0, 0.4472), (0.0, 0.0, 1.0)], [], [(0, 1, 2), (1, 0, 5), (0, 2, 3), (0, 3, 4), (0, 4, 5), (1, 5, 10), (2, 1, 6), (3, 2, 7), (4, 3, 8), (5, 4, 9), (1, 10, 6), (2, 6, 7), (3, 7, 8), (4, 8, 9), (5, 9, 10), (6, 10, 11), (7, 6, 11), (8, 7, 11), (9, 8, 11), (10, 9, 11)])
_uv = me_icosphere_005.uv_layers.new(name='UVMap')
_uv.uv.foreach_set('vector', [0.1818, 0.0, 0.2727, 0.1575, 0.09091, 0.1575, 0.2727, 0.1575, 0.3636, 0.0, 0.4545, 0.1575, 0.9091, 0.0, 1.0, 0.1575, 0.8182, 0.1575, 0.7273, 0.0, 0.8182, 0.1575, 0.6364, 0.1575, 0.5455, 0.0, 0.6364, 0.1575, 0.4545, 0.1575, 0.2727, 0.1575, 0.4545, 0.1575, 0.3636, 0.3149, 0.09091, 0.1575, 0.2727, 0.1575, 0.1818, 0.3149, 0.8182, 0.1575, 1.0, 0.1575, 0.9091, 0.3149, 0.6364, 0.1575, 0.8182, 0.1575, 0.7273, 0.3149, 0.4545, 0.1575, 0.6364, 0.1575, 0.5455, 0.3149, 0.2727, 0.1575, 0.3636, 0.3149, 0.1818, 0.3149, 0.09091, 0.1575, 0.1818, 0.3149, 0.0, 0.3149, 0.8182, 0.1575, 0.9091, 0.3149, 0.7273, 0.3149, 0.6364, 0.1575, 0.7273, 0.3149, 0.5455, 0.3149, 0.4545, 0.1575, 0.5455, 0.3149, 0.3636, 0.3149, 0.1818, 0.3149, 0.3636, 0.3149, 0.2727, 0.4724, 0.0, 0.3149, 0.1818, 0.3149, 0.09091, 0.4724, 0.7273, 0.3149, 0.9091, 0.3149, 0.8182, 0.4724, 0.5455, 0.3149, 0.7273, 0.3149, 0.6364, 0.4724, 0.3636, 0.3149, 0.5455, 0.3149, 0.4545, 0.4724])
me_icosphere_005.use_remesh_fix_poles = True
me_icosphere_005.use_remesh_preserve_attributes = False
me_icosphere_005.update()
arm_armature = bpy.data.armatures.new('Armature')  # bones are not reproduced

# ---- objects
ob_head = bpy.data.objects.new('head', me_cube_001)
ob_neck = bpy.data.objects.new('neck', me_cube_002)
ob_cube_001 = bpy.data.objects.new('Cube.001', me_cube_005)
ob_armature = bpy.data.objects.new('Armature', arm_armature)
ob_cube_002 = bpy.data.objects.new('Cube.002', me_cube_006)
ob_cube_003 = bpy.data.objects.new('Cube.003', me_cube_007)
ob_cube_004 = bpy.data.objects.new('Cube.004', me_cube_008)
ob_cube_005 = bpy.data.objects.new('Cube.005', me_cube_009)
ob_cube_006 = bpy.data.objects.new('Cube.006', me_cube_010)
ob_cube_007 = bpy.data.objects.new('Cube.007', me_cube_011)
ob_cube_008 = bpy.data.objects.new('Cube.008', me_cube_012)
ob_cube_009 = bpy.data.objects.new('Cube.009', me_cube_013)
ob_cube_010 = bpy.data.objects.new('Cube.010', me_cube_014)
ob_cube_011 = bpy.data.objects.new('Cube.011', me_cube_015)
ob_cube_012 = bpy.data.objects.new('Cube.012', me_cube_016)
ob_cube_013 = bpy.data.objects.new('Cube.013', me_cube_017)
ob_cube_014 = bpy.data.objects.new('Cube.014', me_cube_018)
ob_cube_015 = bpy.data.objects.new('Cube.015', me_cube_019)
ob_icosphere = bpy.data.objects.new('Icosphere', me_icosphere)
ob_icosphere_001 = bpy.data.objects.new('Icosphere.001', me_icosphere_001)
ob_icosphere_002 = bpy.data.objects.new('Icosphere.002', me_icosphere_002)
ob_icosphere_003 = bpy.data.objects.new('Icosphere.003', me_icosphere_003)
ob_icosphere_004 = bpy.data.objects.new('Icosphere.004', me_icosphere_004)
ob_icosphere_005 = bpy.data.objects.new('Icosphere.005', me_icosphere_005)

# ---- transforms, parenting, visibility, modifiers, constraints
ob_head.parent = ob_armature
ob_head.matrix_parent_inverse = Matrix(((1.0, 2.233e-07, 8.355e-08, 3.94), (-1.421e-14, -0.3504, 0.9366, -8.418), (2.384e-07, -0.9366, -0.3504, 2.706), (-0.0, 0.0, -0.0, 1.0)))
ob_head.location = (-3.948, -0.3071, 8.282)
ob_head.scale = (0.3528, 0.6053, 0.5841)
ob_neck.parent = ob_armature
ob_neck.matrix_parent_inverse = Matrix(((1.0, 2.24e-07, 8.154e-08, 3.94), (-7.105e-15, -0.342, 0.9397, -7.473), (2.384e-07, -0.9397, -0.342, 2.639), (-0.0, 0.0, -0.0, 1.0)))
ob_neck.location = (-3.942, 0.03494, 7.771)
ob_neck.rotation_euler = (0.4257, 9.17e-17, 1.982e-17)
ob_neck.scale = (0.2541, 0.2541, 0.3038)
ob_cube_001.parent = ob_armature
ob_cube_001.matrix_parent_inverse = Matrix(((1.0, 2.379e-07, -1.644e-08, 3.94), (-2.842e-14, 0.06895, 0.9976, -7.462), (2.384e-07, -0.9976, 0.06895, -0.4272), (-0.0, -0.0, -0.0, 1.0)))
ob_cube_001.location = (-3.965, 5.004, 6.706)
ob_armature.location = (-3.955, -0.4154, 1.274)
ob_armature.scale = (0.2325, 0.2325, 0.2325)
ob_armature.show_in_front = True
ob_cube_002.parent = ob_armature
ob_cube_002.matrix_parent_inverse = Matrix(((1.0, 2.383e-07, -6.138e-09, 3.94), (-2.887e-14, 0.02574, 0.9997, -6.514), (2.384e-07, -0.9997, 0.02574, -0.1456), (-0.0, -0.0, -0.0, 1.0)))
ob_cube_002.location = (-3.972, 5.119, 6.096)
ob_cube_002.scale = (0.4331, 0.4331, 0.4331)
ob_cube_003.parent = ob_armature
ob_cube_003.matrix_parent_inverse = Matrix(((1.0, 2.384e-07, -0.0, 3.94), (-2.842e-14, 1.192e-07, 1.0, -5.63), (2.384e-07, -1.0, 0.0, -0.0006958), (-0.0, 0.0, -0.0, 1.0)))
ob_cube_003.location = (-3.938, 5.125, 5.184)
ob_cube_003.scale = (0.4817, 0.4817, 0.4817)
ob_cube_004.parent = ob_armature
ob_cube_004.matrix_parent_inverse = Matrix(((-0.9827, -2.381e-06, -0.1854, -2.607), (0.1854, 0.004432, -0.9827, 4.159), (0.0008238, -1.0, -0.004355, 0.03609), (0.0, 0.0, 0.0, 1.0)))
ob_cube_004.location = (-3.402, 5.007, 4.269)
ob_cube_004.rotation_euler = (2.266e-09, -0.1824, -2.478e-08)
ob_cube_004.scale = (0.3844, 0.3696, 0.6817)
ob_cube_005.parent = ob_armature
ob_cube_005.matrix_parent_inverse = Matrix(((-1.0, -2.539e-06, 3.791e-08, -3.333), (1.086e-06, -0.01307, -0.9999, 0.5911), (2.255e-06, -0.9999, 0.01307, -0.02945), (-0.0, 0.0, -0.0, 1.0)))
ob_cube_005.location = (-3.279, 4.998, 2.799)
ob_cube_005.scale = (0.3384, 0.3384, 0.3384)
ob_cube_006.parent = ob_armature
ob_cube_006.matrix_parent_inverse = Matrix(((-1.0, -1.516e-06, 1.392e-06, -3.333), (6.236e-07, -0.6763, -0.7366, -0.5591), (1.119e-06, -0.7366, 0.6763, -0.416), (-0.0, 0.0, -0.0, 1.0)))
ob_cube_006.location = (-3.232, 4.996, 0.2198)
ob_cube_006.scale = (0.2855, 0.2855, 0.2855)
ob_cube_007.parent = ob_armature
ob_cube_007.matrix_parent_inverse = Matrix(((-0.956, -1.832e-06, -0.2932, -0.8069), (0.2932, -0.01035, -0.956, 6.785), (-0.003034, -0.9999, 0.009894, -0.06785), (0.0, 0.0, -0.0, 1.0)))
ob_cube_007.location = (-2.812, 0.0171, 6.376)
ob_cube_007.rotation_euler = (8.911e-09, -0.3545, -4.974e-08)
ob_cube_007.scale = (0.2324, 0.3402, 0.5002)
ob_cube_008.parent = ob_armature
ob_cube_008.matrix_parent_inverse = Matrix(((-0.9351, -1.999e-06, -0.3545, -0.3661), (0.3545, -0.01005, -0.935, 5.462), (-0.003561, -0.9999, 0.009396, -0.06619), (0.0, 0.0, -0.0, 1.0)))
ob_cube_008.location = (-2.411, 4.996, 5.605)
ob_cube_008.rotation_euler = (2.461e-08, -0.5639, -8.496e-08)
ob_cube_008.scale = (0.2022, 0.2022, 0.4442)
ob_cube_009.parent = ob_armature
ob_cube_009.matrix_parent_inverse = Matrix(((-0.987, -1.997e-06, -0.1607, -1.449), (0.1606, 0.01836, -0.9868, 4.782), (0.002951, -0.9998, -0.01812, 0.08562), (0.0, 0.0, 0.0, 1.0)))
ob_cube_009.location = (-2.238, 4.996, 4.71)
ob_cube_009.rotation_euler = (1.267e-09, -0.1368, -1.849e-08)
ob_cube_009.scale = (0.07466, 0.07466, 0.2467)
ob_cube_010.parent = ob_armature
ob_cube_010.matrix_parent_inverse = Matrix(((-0.9827, -0.001675, 0.1854, -5.139), (-0.1854, 0.004432, -0.9827, 2.698), (0.0008241, -1.0, -0.004666, 0.03821), (0.0, 0.0, 0.0, 1.0)))
ob_cube_010.location = (-4.479, 5.007, 4.269)
ob_cube_010.rotation_euler = (2.266e-09, 0.1824, 2.478e-08)
ob_cube_010.scale = (-0.3844, 0.3696, 0.6817)
ob_cube_011.parent = ob_armature
ob_cube_011.matrix_parent_inverse = Matrix(((-1.0, -2.294e-06, 1.861e-08, -4.55), (-1.822e-07, -0.01307, -0.9999, 0.5911), (2.357e-06, -0.9999, 0.01307, -0.02945), (-0.0, 0.0, -0.0, 1.0)))
ob_cube_011.location = (-4.602, 4.998, 2.799)
ob_cube_011.scale = (-0.3384, 0.3384, 0.3384)
ob_cube_012.parent = ob_armature
ob_cube_012.matrix_parent_inverse = Matrix(((-1.0, -1.692e-06, 1.553e-06, -4.55), (-1.022e-07, -0.6763, -0.7366, -0.5591), (2.473e-06, -0.7366, 0.6763, -0.416), (-0.0, 0.0, -0.0, 1.0)))
ob_cube_012.location = (-4.649, 4.996, 0.2198)
ob_cube_012.scale = (-0.2855, 0.2855, 0.2855)
ob_cube_013.parent = ob_armature
ob_cube_013.matrix_parent_inverse = Matrix(((-0.956, 0.006347, 0.2932, -6.729), (-0.2932, -0.01035, -0.956, 4.473), (-0.003034, -0.9999, 0.01175, -0.08664), (0.0, -0.0, -0.0, 1.0)))
ob_cube_013.location = (-5.069, 0.0171, 6.376)
ob_cube_013.rotation_euler = (8.911e-09, 0.3545, 4.974e-08)
ob_cube_013.scale = (-0.2324, 0.3402, 0.5002)
ob_cube_014.parent = ob_armature
ob_cube_014.matrix_parent_inverse = Matrix(((-0.9351, 0.007617, 0.3544, -7.004), (-0.3545, -0.01005, -0.935, 2.668), (-0.003561, -0.9999, 0.0121, -0.09148), (0.0, -0.0, -0.0, 1.0)))
ob_cube_014.location = (-5.47, 4.996, 5.605)
ob_cube_014.rotation_euler = (2.461e-08, 0.5639, 8.496e-08)
ob_cube_014.scale = (-0.2022, 0.2022, 0.4442)
ob_cube_015.parent = ob_armature
ob_cube_015.matrix_parent_inverse = Matrix(((-0.987, -0.005978, 0.1606, -6.331), (-0.1606, 0.01836, -0.9868, 3.516), (0.002951, -0.9998, -0.01908, 0.1002), (0.0, 0.0, 0.0, 1.0)))
ob_cube_015.location = (-5.643, 4.996, 4.71)
ob_cube_015.rotation_euler = (1.267e-09, 0.1368, 1.849e-08)
ob_cube_015.scale = (-0.07466, 0.07466, 0.2467)
ob_icosphere.parent = ob_armature
ob_icosphere.matrix_parent_inverse = Matrix(((-0.956, -1.832e-06, -0.2932, -0.8069), (0.2932, -0.01035, -0.956, 6.785), (-0.003034, -0.9999, 0.009894, -0.06785), (0.0, 0.0, -0.0, 1.0)))
ob_icosphere.location = (-3.043, 5.509, 6.891)
ob_icosphere.scale = (0.3003, 0.3003, 0.3003)
ob_icosphere_001.parent = ob_armature
ob_icosphere_001.matrix_parent_inverse = Matrix(((-0.9351, -1.999e-06, -0.3545, -0.3661), (0.3545, -0.01005, -0.935, 5.462), (-0.003561, -0.9999, 0.009396, -0.06619), (0.0, 0.0, -0.0, 1.0)))
ob_icosphere_001.location = (-2.647, 4.998, 6.042)
ob_icosphere_001.scale = (0.2572, 0.2572, 0.2572)
ob_icosphere_002.parent = ob_armature
ob_icosphere_002.matrix_parent_inverse = Matrix(((-0.956, 0.006347, 0.2932, -6.729), (-0.2932, -0.01035, -0.956, 4.473), (-0.003034, -0.9999, 0.01175, -0.08664), (0.0, -0.0, -0.0, 1.0)))
ob_icosphere_002.location = (-4.838, 5.509, 6.891)
ob_icosphere_002.scale = (-0.3003, 0.3003, 0.3003)
ob_icosphere_003.parent = ob_armature
ob_icosphere_003.matrix_parent_inverse = Matrix(((-0.9351, 0.007617, 0.3544, -7.004), (-0.3545, -0.01005, -0.935, 2.668), (-0.003561, -0.9999, 0.0121, -0.09148), (0.0, -0.0, -0.0, 1.0)))
ob_icosphere_003.location = (-5.234, 4.998, 6.042)
ob_icosphere_003.scale = (-0.2572, 0.2572, 0.2572)
ob_icosphere_004.parent = ob_armature
ob_icosphere_004.matrix_parent_inverse = Matrix(((-1.0, -2.539e-06, 3.791e-08, -3.333), (1.086e-06, -0.01307, -0.9999, 0.5911), (2.255e-06, -0.9999, 0.01307, -0.02945), (-0.0, 0.0, -0.0, 1.0)))
ob_icosphere_004.location = (-3.329, 0.01218, 3.396)
ob_icosphere_004.rotation_euler = (2.402e-08, -0.558, -8.386e-08)
ob_icosphere_004.scale = (0.2538, 0.2538, 0.2538)
ob_icosphere_005.parent = ob_armature
ob_icosphere_005.matrix_parent_inverse = Matrix(((-1.0, -2.294e-06, 1.861e-08, -4.55), (-1.822e-07, -0.01307, -0.9999, 0.5911), (2.357e-06, -0.9999, 0.01307, -0.02945), (-0.0, 0.0, -0.0, 1.0)))
ob_icosphere_005.location = (-4.567, 0.01218, 3.396)
ob_icosphere_005.rotation_euler = (2.402e-08, -0.558, -8.386e-08)
ob_icosphere_005.scale = (0.2538, 0.2538, 0.2538)

# ---- collection membership
col_character.objects.link(ob_head)
col_character.objects.link(ob_neck)
col_character.objects.link(ob_cube_001)
col_character.objects.link(ob_armature)
col_character.objects.link(ob_cube_002)
col_character.objects.link(ob_cube_003)
col_character.objects.link(ob_cube_004)
col_character.objects.link(ob_cube_005)
col_character.objects.link(ob_cube_006)
col_character.objects.link(ob_cube_007)
col_character.objects.link(ob_cube_008)
col_character.objects.link(ob_cube_009)
col_character.objects.link(ob_cube_010)
col_character.objects.link(ob_cube_011)
col_character.objects.link(ob_cube_012)
col_character.objects.link(ob_cube_013)
col_character.objects.link(ob_cube_014)
col_character.objects.link(ob_cube_015)
col_character.objects.link(ob_icosphere)
col_character.objects.link(ob_icosphere_001)
col_character.objects.link(ob_icosphere_002)
col_character.objects.link(ob_icosphere_003)
col_character.objects.link(ob_icosphere_004)
col_character.objects.link(ob_icosphere_005)

# ---- scene / render settings (as saved in the file)
scene.frame_start = 1; scene.frame_end = 15; scene.frame_set(1)
scene.render.engine = 'BLENDER_EEVEE_NEXT'
scene.cycles.sampling_pattern = 'TABULATED_SOBOL'
scene.cycles.use_light_tree = False
scene.view_settings.view_transform = 'Filmic'
bpy.context.view_layer.update()

# ---- added for rendering (the .blend has no active camera and no usable light): camera, sun
cam_auto = bpy.data.cameras.new('AutoCamera')
cam_auto.lens = 50.0
cam_auto.sensor_width = 36.0
cam_auto.clip_end = 1000.0
ob_auto_camera = bpy.data.objects.new('AutoCamera', cam_auto)
scene.collection.objects.link(ob_auto_camera)
ob_auto_camera.location = (-1.66107, -3.03747, 2.87475)
ob_auto_camera.rotation_euler = (1.09748, -7.21219e-08, 0.694738)
scene.camera = ob_auto_camera
light_auto_sun = bpy.data.lights.new('AutoSun', 'SUN')
light_auto_sun.energy = 3.0
light_auto_sun.angle = 0.0523599
ob_auto_sun = bpy.data.objects.new('AutoSun', light_auto_sun)
scene.collection.objects.link(ob_auto_sun)
ob_auto_sun.rotation_euler = (0.872665, 0.174533, 0.523599)
bpy.context.view_layer.update()
